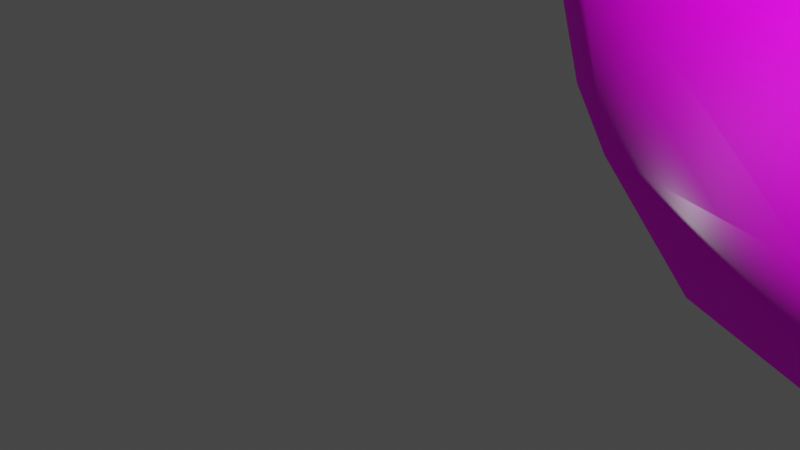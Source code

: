 # Source: nagyk_.blend  (saved by Blender 3.1.7; exported with 4.5.12 LTS)
import bpy
from mathutils import Matrix  # noqa: F401  (used for matrix-valued properties, if any)

bpy.ops.wm.read_factory_settings(use_empty=True)
scene = bpy.context.scene
scene.name = 'Scene'

# ---- collections
col_collection = bpy.data.collections.new('Collection'); scene.collection.children.link(col_collection)

# ---- images (referenced by path relative to the original .blend; pixels are not part of the script)
import os
ASSET_DIR = os.environ.get("B2B_ASSET_DIR", "")  # directory of the original .blend (textures are referenced by path, not embedded)
HERE = os.path.dirname(os.path.abspath(__file__))  # packed textures are extracted next to this script under _unpacked/

def load_image(name, relpath, width, height, colorspace="sRGB"):
    """Load a texture the original file referenced (path relative to the .blend, or extracted next to this script)."""
    p = next((c for c in (os.path.join(HERE, relpath), os.path.join(ASSET_DIR, relpath)) if relpath and os.path.exists(c)), "")
    if p:
        img = bpy.data.images.load(p, check_existing=True)
        img.name = name
    else:  # same state as the original file: an image datablock whose file is absent (Cycles renders it pink)
        img = bpy.data.images.new(name, width, height)
        img.source = "FILE"
        img.filepath = "//" + (relpath or name)
    img.colorspace_settings.name = colorspace
    return img
img_rock020_1k_displacement_png_001 = load_image('Rock020_1K_Displacement.png.001', 'Rock020_1K-PNG/Rock020_1K_Displacement.png', 1024, 1024, 'Non-Color')
img_rock020_1k_color_png_001 = load_image('Rock020_1K_Color.png.001', 'Rock020_1K-PNG/Rock020_1K_Color.png', 1024, 1024, 'sRGB')
img_rock020_1k_roughness_png_001 = load_image('Rock020_1K_Roughness.png.001', 'Rock020_1K-PNG/Rock020_1K_Roughness.png', 1024, 1024, 'Non-Color')
img_rock020_1k_normaldx_png_001 = load_image('Rock020_1K_NormalDX.png.001', 'Rock020_1K-PNG/Rock020_1K_NormalDX.png', 1024, 1024, 'Non-Color')

# ---- materials (node trees are filled in below, after node groups)
mat_material = bpy.data.materials.new('Material')
mat_material.alpha_threshold = 0.0
mat_material.use_transparent_shadow = False
mat_material.line_color = (0.0, 0.0, 0.0, 1.0)

# ---- material node trees
mat_material.use_nodes = True; mat_material.node_tree.nodes.clear()
_N = mat_material.node_tree.nodes; _L = mat_material.node_tree.links
n0 = _N.new('NodeFrame'); n0.name = 'Frame'; n0.location = (-1117, 496)
n0.label = 'Mapping'
n0.width = 400
n1 = _N.new('NodeFrame'); n1.name = 'Frame.001'; n1.location = (-600, 656)
n1.label = 'Textures'
n1.width = 356
n2 = _N.new('ShaderNodeOutputMaterial'); n2.name = 'Material Output'; n2.location = (954, 351)
n3 = _N.new('ShaderNodeBsdfPrincipled'); n3.name = 'Principled BSDF'; n3.location = (619, 578)
n3.distribution = 'GGX'
n3.subsurface_method = 'RANDOM_WALK_SKIN'
n3.inputs[3].default_value = 1.45
n3.inputs[27].default_value = (0.0, 0.0, 0.0, 1.0)
n3.inputs[28].default_value = 1.0
n4 = _N.new('ShaderNodeMapping'); n4.name = 'Mapping'; n4.location = (230, -30)
n5 = _N.new('ShaderNodeTexCoord'); n5.name = 'Texture Coordinate'; n5.location = (30, -30)
n6 = _N.new('ShaderNodeNormalMap'); n6.name = 'Normal Map'; n6.location = (-120, -40)
n6.inputs[0].default_value = 3.22
n7 = _N.new('ShaderNodeNewGeometry'); n7.name = 'Geometry'; n7.location = (-537, 1014)
n8 = _N.new('ShaderNodeValToRGB'); n8.name = 'ColorRamp'; n8.location = (-270, 988)
while len(n8.color_ramp.elements) > 1: n8.color_ramp.elements.remove(n8.color_ramp.elements[-1])
n8.color_ramp.elements[0].position = 0.4291; n8.color_ramp.elements[0].color = (0.0, 0.0, 0.0, 1.0)
_e = n8.color_ramp.elements.new(0.6618); _e.color = (1.0, 1.0, 1.0, 1.0)
n9 = _N.new('ShaderNodeTexImage'); n9.name = 'Image Texture'; n9.location = (86, -870)
n9.label = 'Displacement'
n9.image = img_rock020_1k_displacement_png_001
n10 = _N.new('ShaderNodeTexImage'); n10.name = 'Image Texture.001'; n10.location = (86, -30)
n10.label = 'Base Color'
n10.image = img_rock020_1k_color_png_001
n11 = _N.new('ShaderNodeTexImage'); n11.name = 'Image Texture.002'; n11.location = (86, -310)
n11.label = 'Roughness'
n11.image = img_rock020_1k_roughness_png_001
n12 = _N.new('ShaderNodeTexImage'); n12.name = 'Image Texture.003'; n12.location = (86, -590)
n12.label = 'Normal'
n12.image = img_rock020_1k_normaldx_png_001
n13 = _N.new('NodeReroute'); n13.name = 'Reroute'; n13.location = (36, -641)
n13.width = 16
n13.socket_idname = 'NodeSocketVector'
n14 = _N.new('ShaderNodeHueSaturation'); n14.name = 'Hue Saturation Value'; n14.location = (-93, 551)
n14.inputs[2].default_value = 4.0
n15 = _N.new('ShaderNodeMix'); n15.name = 'Mix'; n15.location = (273, 686)
n15.data_type = 'RGBA'
n16 = _N.new('ShaderNodeMath'); n16.name = 'Math'; n16.location = (53, 883)
n16.operation = 'MULTIPLY'
n16.inputs[1].default_value = 5.0
n17 = _N.new('ShaderNodeObjectInfo'); n17.name = 'Object Info'; n17.location = (-488, 1264)
n18 = _N.new('ShaderNodeMix'); n18.name = 'Mix.001'; n18.location = (16, 734)
n18.data_type = 'RGBA'
n19 = _N.new('ShaderNodeValToRGB'); n19.name = 'ColorRamp.001'; n19.location = (-196, 1304)
while len(n19.color_ramp.elements) > 1: n19.color_ramp.elements.remove(n19.color_ramp.elements[-1])
n19.color_ramp.elements[0].position = 0.0; n19.color_ramp.elements[0].color = (0.06815, 0.487, 0.03394, 1.0)
_e = n19.color_ramp.elements.new(0.25); _e.color = (0.01847, 0.2926, 0.02199, 1.0)
_e = n19.color_ramp.elements.new(0.5); _e.color = (0.517, 0.08341, 0.1597, 1.0)
_e = n19.color_ramp.elements.new(0.75); _e.color = (0.3001, 0.0789, 0.5799, 1.0)
_e = n19.color_ramp.elements.new(1.0); _e.color = (0.08316, 0.07439, 1.0, 1.0)
n20 = _N.new('ShaderNodeDisplacement'); n20.name = 'Displacement'; n20.location = (-117, -301)
n20.inputs[2].default_value = 1.0
n4.parent = n0
n5.parent = n0
n9.parent = n1
n10.parent = n1
n11.parent = n1
n12.parent = n1
n13.parent = n1
_L.new(n3.outputs[0], n2.inputs[0])
_L.new(n9.outputs[0], n20.inputs[0])
_L.new(n20.outputs[0], n2.inputs[2])
_L.new(n15.outputs[2], n3.inputs[0])
_L.new(n11.outputs[0], n3.inputs[2])
_L.new(n12.outputs[0], n6.inputs[1])
_L.new(n6.outputs[0], n3.inputs[5])
_L.new(n13.outputs[0], n10.inputs[0])
_L.new(n13.outputs[0], n11.inputs[0])
_L.new(n13.outputs[0], n12.inputs[0])
_L.new(n13.outputs[0], n9.inputs[0])
_L.new(n4.outputs[0], n13.inputs[0])
_L.new(n5.outputs[2], n4.inputs[0])
_L.new(n7.outputs[7], n8.inputs[0])
_L.new(n18.outputs[2], n15.inputs[6])
_L.new(n10.outputs[0], n14.inputs[4])
_L.new(n14.outputs[0], n15.inputs[7])
_L.new(n16.outputs[0], n15.inputs[0])
_L.new(n8.outputs[0], n16.inputs[0])
_L.new(n17.outputs[5], n19.inputs[0])
_L.new(n10.outputs[0], n18.inputs[6])
_L.new(n19.outputs[0], n18.inputs[7])
n2.is_active_output = True

# ---- world
world_world = bpy.data.worlds.new('World'); scene.world = world_world
world_world.use_nodes = True; world_world.node_tree.nodes.clear()
_N = world_world.node_tree.nodes; _L = world_world.node_tree.links
n0 = _N.new('ShaderNodeOutputWorld'); n0.name = 'World Output'; n0.location = (300, 300)
n1 = _N.new('ShaderNodeBackground'); n1.name = 'Background'; n1.location = (10, 300)
n1.inputs[0].default_value = (0.05088, 0.05088, 0.05088, 1.0)
_L.new(n1.outputs[0], n0.inputs[0])
n0.is_active_output = True
world_world.color = (0.05088, 0.05088, 0.05088)
world_world.use_sun_shadow = False
world_world.sun_shadow_jitter_overblur = 0.0

# ---- cameras
cam_camera = bpy.data.cameras.new('Camera')
cam_camera.clip_end = 100.0
cam_camera.ortho_scale = 7.314

# ---- lights
light_light = bpy.data.lights.new('Light', 'POINT')
light_light.transmission_factor = 0.0
light_light.energy = 1000.0
light_light.shadow_soft_size = 0.1
light_light.shadow_maximum_resolution = 0.006
light_light.use_absolute_resolution = True

# ---- meshes
me_cube = bpy.data.meshes.new('Cube')
me_cube.from_pydata([(1.947, 3.289, 2.321), (1.879, 2.261, -0.8898), (2.919, 0.453, 1.991), (2.85, -0.575, -1.22), (-1.347, 2.782, 2.126), (-1.415, 1.754, -1.085), (-1.491, -1.447, 1.53), (-0.4438, -1.081, -1.415)], [], [(0, 4, 6, 2), (3, 2, 6, 7), (7, 6, 4, 5), (5, 1, 3, 7), (1, 0, 2, 3), (5, 4, 0, 1)])
me_cube.polygons.foreach_set('use_smooth', [True] * 6)
_uv = me_cube.uv_layers.new(name='UVMap')
_uv.uv.foreach_set('vector', [0.625, 0.5, 0.875, 0.5, 0.875, 0.75, 0.625, 0.75, 0.375, 0.75, 0.625, 0.75, 0.625, 1.0, 0.375, 1.0, 0.375, 0.0, 0.625, 0.0, 0.625, 0.25, 0.375, 0.25, 0.125, 0.5, 0.375, 0.5, 0.375, 0.75, 0.125, 0.75, 0.375, 0.5, 0.625, 0.5, 0.625, 0.75, 0.375, 0.75, 0.375, 0.25, 0.625, 0.25, 0.625, 0.5, 0.375, 0.5])
me_cube.materials.append(mat_material)
me_cube.use_remesh_preserve_volume = False
me_cube.use_remesh_preserve_attributes = False
me_cube.use_mirror_vertex_groups = False
me_cube.update()

# ---- objects
ob_cube = bpy.data.objects.new('Cube', me_cube)
ob_light = bpy.data.objects.new('Light', light_light)
ob_camera = bpy.data.objects.new('Camera', cam_camera)

# ---- transforms, parenting, visibility, modifiers, constraints
ob_cube.location = (0.1239, 10.92, 0.4136)
ob_cube.scale = (5.781, 5.781, 5.781)
ob_cube.lock_rotations_4d = False
ob_cube.empty_display_type = 'ARROWS'
ob_cube.lineart.crease_threshold = 0.0
_m = ob_cube.modifiers.new('Subdivision', 'SUBSURF')
_m.levels = 2
_m = ob_cube.modifiers.new('Displace', 'DISPLACE')
ob_light.location = (4.076, 1.005, 5.904)
ob_light.rotation_euler = (0.6503, 0.05522, 1.866)
ob_light.lock_rotations_4d = False
ob_light.empty_display_type = 'ARROWS'
ob_light.color = (0.0, 0.0, 0.0, 0.0)
ob_light.lineart.crease_threshold = 0.0
ob_camera.location = (7.359, -6.926, 4.958)
ob_camera.rotation_euler = (1.109, 0.0, 0.8149)
ob_camera.lock_rotations_4d = False
ob_camera.empty_display_type = 'ARROWS'
ob_camera.color = (0.0, 0.0, 0.0, 0.0)
ob_camera.display_type = 'WIRE'
ob_camera.lineart.crease_threshold = 0.0

# ---- collection membership
col_collection.objects.link(ob_cube)
col_collection.objects.link(ob_light)
col_collection.objects.link(ob_camera)

# ---- scene / render settings (as saved in the file)
scene.camera = ob_camera
scene.frame_start = 1; scene.frame_end = 250; scene.frame_set(1)
scene.render.engine = 'BLENDER_EEVEE_NEXT'
scene.cycles.sampling_pattern = 'TABULATED_SOBOL'
scene.cycles.use_light_tree = False
scene.view_settings.view_transform = 'Filmic'
bpy.context.view_layer.update()
